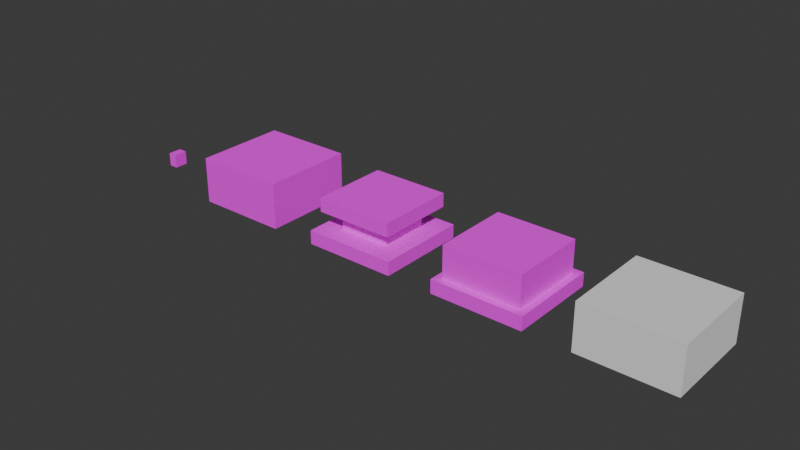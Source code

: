# Source: Classic.blend  (saved by Blender 5.1.30; exported with 4.5.12 LTS)
import bpy
from mathutils import Matrix  # noqa: F401  (used for matrix-valued properties, if any)

bpy.ops.wm.read_factory_settings(use_empty=True)
scene = bpy.context.scene
scene.name = 'Scene'

# ---- collections
col_collection = bpy.data.collections.new('Collection'); scene.collection.children.link(col_collection)

# ---- images (referenced by path relative to the original .blend; pixels are not part of the script)
import os
ASSET_DIR = os.environ.get("B2B_ASSET_DIR", "")  # directory of the original .blend (textures are referenced by path, not embedded)
HERE = os.path.dirname(os.path.abspath(__file__))  # packed textures are extracted next to this script under _unpacked/

def load_image(name, relpath, width, height, colorspace="sRGB"):
    """Load a texture the original file referenced (path relative to the .blend, or extracted next to this script)."""
    p = next((c for c in (os.path.join(HERE, relpath), os.path.join(ASSET_DIR, relpath)) if relpath and os.path.exists(c)), "")
    if p:
        img = bpy.data.images.load(p, check_existing=True)
        img.name = name
    else:  # same state as the original file: an image datablock whose file is absent (Cycles renders it pink)
        img = bpy.data.images.new(name, width, height)
        img.source = "FILE"
        img.filepath = "//" + (relpath or name)
    img.colorspace_settings.name = colorspace
    return img
img_gradient_pallete_png = load_image('Gradient Pallete.png', 'Gradient Pallete.png', 1024, 1024, 'sRGB')

# ---- materials (node trees are filled in below, after node groups)
mat_main = bpy.data.materials.new('Main')
mat_base = bpy.data.materials.new('Base')

# ---- node groups
ng_smooth_by_angle = bpy.data.node_groups.new('Smooth by Angle', 'GeometryNodeTree')
_s = ng_smooth_by_angle.interface.new_socket(name='Mesh', in_out='OUTPUT', socket_type='NodeSocketGeometry')
_s = ng_smooth_by_angle.interface.new_socket(name='Mesh', in_out='INPUT', socket_type='NodeSocketGeometry')
_s = ng_smooth_by_angle.interface.new_socket(name='Angle', in_out='INPUT', socket_type='NodeSocketFloat')
_s.subtype = 'ANGLE'
_s.default_value = 0.5236
_s.min_value = 0.0
_s.max_value = 3.142
_s.description = 'Maximum face angle for smooth edges'
_s = ng_smooth_by_angle.interface.new_socket(name='Ignore Sharpness', in_out='INPUT', socket_type='NodeSocketBool')
_s.force_non_field = True
ng_smooth_by_angle.is_modifier = True
_N = ng_smooth_by_angle.nodes; _L = ng_smooth_by_angle.links
n0 = _N.new('GeometryNodeSetShadeSmooth'); n0.name = 'Set Shade Smooth'; n0.location = (120, -80)
n0.domain = 'EDGE'
n1 = _N.new('GeometryNodeSetShadeSmooth'); n1.name = 'Set Shade Smooth.001'; n1.location = (300, -80)
n2 = _N.new('NodeGroupOutput'); n2.name = 'Group Output'; n2.location = (480, -80)
n3 = _N.new('GeometryNodeInputMeshEdgeAngle'); n3.name = 'Edge Angle'; n3.location = (-440, -240)
n4 = _N.new('NodeGroupInput'); n4.name = 'Group Input'; n4.location = (-80, -80)
n5 = _N.new('GeometryNodeInputEdgeSmooth'); n5.name = 'Is Edge Smooth'; n5.location = (-260, -120)
n6 = _N.new('GeometryNodeInputShadeSmooth'); n6.name = 'Is Shade Smooth'; n6.location = (-440, -397)
n7 = _N.new('FunctionNodeCompare'); n7.name = 'Compare'; n7.location = (-260, -260)
n7.operation = 'LESS_EQUAL'
n7.inputs[6].default_value = (0.0, 0.0, 0.0, 0.0)
n7.inputs[7].default_value = (0.0, 0.0, 0.0, 0.0)
n8 = _N.new('FunctionNodeBooleanMath'); n8.name = 'Boolean Math.001'; n8.location = (-80, -260)
n9 = _N.new('NodeGroupInput'); n9.name = 'Group Input.001'; n9.location = (-440, -329)
n10 = _N.new('NodeGroupInput'); n10.name = 'Group Input.002'; n10.location = (-259, -189)
n11 = _N.new('FunctionNodeBooleanMath'); n11.name = 'Boolean Math'; n11.location = (-80, -149)
n11.operation = 'OR'
n12 = _N.new('FunctionNodeBooleanMath'); n12.name = 'Boolean Math.002'; n12.location = (-260, -380)
n12.operation = 'OR'
n13 = _N.new('NodeGroupInput'); n13.name = 'Group Input.003'; n13.location = (-440, -460)
_L.new(n3.outputs[0], n7.inputs[0])
_L.new(n1.outputs[0], n2.inputs[0])
_L.new(n9.outputs[1], n7.inputs[1])
_L.new(n7.outputs[0], n8.inputs[0])
_L.new(n4.outputs[0], n0.inputs[0])
_L.new(n0.outputs[0], n1.inputs[0])
_L.new(n8.outputs[0], n0.inputs[2])
_L.new(n10.outputs[2], n11.inputs[1])
_L.new(n5.outputs[0], n11.inputs[0])
_L.new(n11.outputs[0], n0.inputs[1])
_L.new(n13.outputs[2], n12.inputs[1])
_L.new(n6.outputs[0], n12.inputs[0])
_L.new(n12.outputs[0], n8.inputs[1])
n2.is_active_output = True

# ---- material node trees
mat_main.use_nodes = True; mat_main.node_tree.nodes.clear()
_N = mat_main.node_tree.nodes; _L = mat_main.node_tree.links
n0 = _N.new('ShaderNodeBsdfPrincipled'); n0.name = 'Principled BSDF'; n0.location = (-200, 100)
n0.inputs[2].default_value = 0.9
n1 = _N.new('ShaderNodeOutputMaterial'); n1.name = 'Material Output'; n1.location = (200, 100)
n2 = _N.new('ShaderNodeTexImage'); n2.name = 'Image Texture'; n2.location = (-543, 50)
n2.image = img_gradient_pallete_png
_L.new(n0.outputs[0], n1.inputs[0])
_L.new(n2.outputs[0], n0.inputs[0])
n1.is_active_output = True
mat_base.use_nodes = True; mat_base.node_tree.nodes.clear()
_N = mat_base.node_tree.nodes; _L = mat_base.node_tree.links
n0 = _N.new('ShaderNodeBsdfPrincipled'); n0.name = 'Principled BSDF'; n0.location = (-200, 100)
n0.inputs[2].default_value = 0.9
n1 = _N.new('ShaderNodeOutputMaterial'); n1.name = 'Material Output'; n1.location = (200, 100)
n2 = _N.new('ShaderNodeTexImage'); n2.name = 'Image Texture'; n2.location = (-623, 52)
n2.image = img_gradient_pallete_png
_L.new(n0.outputs[0], n1.inputs[0])
_L.new(n2.outputs[0], n0.inputs[0])
n1.is_active_output = True

# ---- world
world_world = bpy.data.worlds.new('World'); scene.world = world_world
world_world.use_nodes = True; world_world.node_tree.nodes.clear()
_N = world_world.node_tree.nodes; _L = world_world.node_tree.links
n0 = _N.new('ShaderNodeOutputWorld'); n0.name = 'World Output'; n0.location = (200, 100)
n1 = _N.new('ShaderNodeBackground'); n1.name = 'Background'; n1.location = (-200, 100)
n1.inputs[0].default_value = (0.05088, 0.05088, 0.05088, 1.0)
_L.new(n1.outputs[0], n0.inputs[0])
n0.is_active_output = True
world_world.color = (0.05088, 0.05088, 0.05088)
world_world.sun_shadow_jitter_overblur = 0.0

# ---- meshes
me_cube_001 = bpy.data.meshes.new('Cube.001')
me_cube_001.from_pydata([(-1.0, -1.0, 0.0), (-1.0, -1.0, 2.0), (-1.0, 1.0, 0.0), (-1.0, 1.0, 2.0), (1.0, -1.0, 0.0), (1.0, -1.0, 2.0), (1.0, 1.0, 0.0), (1.0, 1.0, 2.0)], [], [(0, 1, 3, 2), (2, 3, 7, 6), (6, 7, 5, 4), (4, 5, 1, 0), (2, 6, 4, 0), (7, 3, 1, 5)])
_uv = me_cube_001.uv_layers.new(name='UVMap')
_uv.uv.foreach_set('vector', [0.375, 0.0, 0.625, 0.0, 0.625, 0.25, 0.375, 0.25, 0.375, 0.25, 0.625, 0.25, 0.625, 0.5, 0.375, 0.5, 0.375, 0.5, 0.625, 0.5, 0.625, 0.75, 0.375, 0.75, 0.375, 0.75, 0.625, 0.75, 0.625, 1.0, 0.375, 1.0, 0.125, 0.5, 0.375, 0.5, 0.375, 0.75, 0.125, 0.75, 0.625, 0.5, 0.875, 0.5, 0.875, 0.75, 0.625, 0.75])
me_cube_001.update()
me_cube_002 = bpy.data.meshes.new('Cube.002')
me_cube_002.from_pydata([(-1.0, -1.0, 0.0), (-1.0, -1.0, 2.0), (-1.0, 1.0, 0.0), (-1.0, 1.0, 2.0), (1.0, -1.0, 0.0), (1.0, -1.0, 2.0), (1.0, 1.0, 0.0), (1.0, 1.0, 2.0)], [], [(0, 1, 3, 2), (2, 3, 7, 6), (6, 7, 5, 4), (4, 5, 1, 0), (2, 6, 4, 0), (7, 3, 1, 5)])
_uv = me_cube_002.uv_layers.new(name='UVMap')
_uv.uv.foreach_set('vector', [0.7933, 0.1695, 0.7933, 0.1695, 0.7933, 0.1695, 0.7933, 0.1695, 0.7933, 0.1695, 0.7933, 0.1695, 0.7934, 0.1695, 0.7934, 0.1695, 0.7934, 0.1695, 0.7934, 0.1695, 0.7934, 0.1695, 0.7934, 0.1695, 0.7934, 0.1695, 0.7934, 0.1695, 0.7933, 0.1695, 0.7933, 0.1695, 0.7933, 0.1695, 0.7934, 0.1695, 0.7934, 0.1695, 0.7933, 0.1695, 0.7934, 0.1695, 0.7933, 0.1695, 0.7933, 0.1695, 0.7934, 0.1695])
me_cube_002.materials.append(mat_main)
me_cube_002.update()
me_cube_003 = bpy.data.meshes.new('Cube.003')
me_cube_003.from_pydata([(-1.0, -1.0, 0.0), (-1.0, -1.0, 2.0), (-1.0, 1.0, 0.0), (-1.0, 1.0, 2.0), (1.0, -1.0, 0.0), (1.0, -1.0, 2.0), (1.0, 1.0, 0.0), (1.0, 1.0, 2.0)], [], [(0, 1, 3, 2), (2, 3, 7, 6), (6, 7, 5, 4), (4, 5, 1, 0), (2, 6, 4, 0), (7, 3, 1, 5)])
_uv = me_cube_003.uv_layers.new(name='UVMap')
_uv.uv.foreach_set('vector', [0.2863, 0.1275, 0.2863, 0.1278, 0.2863, 0.1278, 0.2863, 0.1275, 0.2863, 0.1275, 0.2863, 0.1278, 0.2845, 0.1278, 0.2845, 0.1275, 0.2845, 0.1275, 0.2845, 0.1278, 0.2845, 0.1278, 0.2845, 0.1275, 0.2845, 0.1275, 0.2845, 0.1278, 0.2863, 0.1278, 0.2863, 0.1275, 0.2863, 0.1275, 0.2845, 0.1275, 0.2845, 0.1275, 0.2863, 0.1275, 0.2845, 0.1278, 0.2863, 0.1278, 0.2863, 0.1278, 0.2845, 0.1278])
me_cube_003.materials.append(mat_base)
me_cube_003.update()
me_cube_004 = bpy.data.meshes.new('Cube.004')
me_cube_004.from_pydata([(-1.0, -1.0, 0.0), (-1.0, -1.0, 2.0), (-1.0, 1.0, 0.0), (-1.0, 1.0, 2.0), (1.0, -1.0, 0.0), (1.0, -1.0, 2.0), (1.0, 1.0, 0.0), (1.0, 1.0, 2.0)], [], [(0, 1, 3, 2), (2, 3, 7, 6), (6, 7, 5, 4), (4, 5, 1, 0), (2, 6, 4, 0), (7, 3, 1, 5)])
_uv = me_cube_004.uv_layers.new(name='UVMap')
_uv.uv.foreach_set('vector', [0.09356, 0.08745, 0.09356, 0.08742, 0.09356, 0.08742, 0.09356, 0.08745, 0.09356, 0.08745, 0.09356, 0.08742, 0.09362, 0.08742, 0.09362, 0.08745, 0.09362, 0.08745, 0.09362, 0.08742, 0.09362, 0.08742, 0.09362, 0.08745, 0.09362, 0.08745, 0.09362, 0.08742, 0.09356, 0.08742, 0.09356, 0.08745, 0.09356, 0.08745, 0.09362, 0.08745, 0.09362, 0.08745, 0.09356, 0.08745, 0.09362, 0.08742, 0.09356, 0.08742, 0.09356, 0.08742, 0.09362, 0.08742])
me_cube_004.materials.append(mat_main)
me_cube_004.update()
me_cube_005 = bpy.data.meshes.new('Cube.005')
me_cube_005.from_pydata([(-1.0, -1.0, 0.0), (-1.0, -1.0, 2.0), (-1.0, 1.0, 0.0), (-1.0, 1.0, 2.0), (1.0, -1.0, 0.0), (1.0, -1.0, 2.0), (1.0, 1.0, 0.0), (1.0, 1.0, 2.0)], [], [(0, 1, 3, 2), (2, 3, 7, 6), (6, 7, 5, 4), (4, 5, 1, 0), (2, 6, 4, 0), (7, 3, 1, 5)])
_uv = me_cube_005.uv_layers.new(name='UVMap')
_uv.uv.foreach_set('vector', [0.2863, 0.1275, 0.2863, 0.1278, 0.2863, 0.1278, 0.2863, 0.1275, 0.2863, 0.1275, 0.2863, 0.1278, 0.2845, 0.1278, 0.2845, 0.1275, 0.2845, 0.1275, 0.2845, 0.1278, 0.2845, 0.1278, 0.2845, 0.1275, 0.2845, 0.1275, 0.2845, 0.1278, 0.2863, 0.1278, 0.2863, 0.1275, 0.2863, 0.1275, 0.2845, 0.1275, 0.2845, 0.1275, 0.2863, 0.1275, 0.2845, 0.1278, 0.2863, 0.1278, 0.2863, 0.1278, 0.2845, 0.1278])
me_cube_005.materials.append(mat_base)
me_cube_005.update()
me_cube_006 = bpy.data.meshes.new('Cube.006')
me_cube_006.from_pydata([(-1.0, -1.0, 0.0), (-1.0, -1.0, 2.0), (-1.0, 1.0, 0.0), (-1.0, 1.0, 2.0), (1.0, -1.0, 0.0), (1.0, -1.0, 2.0), (1.0, 1.0, 0.0), (1.0, 1.0, 2.0)], [], [(0, 1, 3, 2), (2, 3, 7, 6), (6, 7, 5, 4), (4, 5, 1, 0), (2, 6, 4, 0), (7, 3, 1, 5)])
_uv = me_cube_006.uv_layers.new(name='UVMap')
_uv.uv.foreach_set('vector', [0.7849, 0.1712, 0.7849, 0.1712, 0.7849, 0.1712, 0.7849, 0.1712, 0.7849, 0.1712, 0.7849, 0.1712, 0.785, 0.1712, 0.785, 0.1712, 0.785, 0.1712, 0.785, 0.1712, 0.785, 0.1712, 0.785, 0.1712, 0.785, 0.1712, 0.785, 0.1712, 0.7849, 0.1712, 0.7849, 0.1712, 0.7849, 0.1712, 0.785, 0.1712, 0.785, 0.1712, 0.7849, 0.1712, 0.785, 0.1712, 0.7849, 0.1712, 0.7849, 0.1712, 0.785, 0.1712])
me_cube_006.materials.append(mat_main)
me_cube_006.update()
me_cube_007 = bpy.data.meshes.new('Cube.007')
me_cube_007.from_pydata([(-1.0, -1.0, 0.0), (-1.0, -1.0, 2.0), (-1.0, 1.0, 0.0), (-1.0, 1.0, 2.0), (1.0, -1.0, 0.0), (1.0, -1.0, 2.0), (1.0, 1.0, 0.0), (1.0, 1.0, 2.0)], [], [(0, 1, 3, 2), (2, 3, 7, 6), (6, 7, 5, 4), (4, 5, 1, 0), (2, 6, 4, 0), (7, 3, 1, 5)])
me_cube_007.polygons.foreach_set('use_smooth', [True] * 6)
_uv = me_cube_007.uv_layers.new(name='UVMap')
_uv.uv.foreach_set('vector', [0.7933, 0.1695, 0.7933, 0.1695, 0.7933, 0.1695, 0.7933, 0.1695, 0.7933, 0.1695, 0.7933, 0.1695, 0.7934, 0.1695, 0.7934, 0.1695, 0.7934, 0.1695, 0.7934, 0.1695, 0.7934, 0.1695, 0.7934, 0.1695, 0.7934, 0.1695, 0.7934, 0.1695, 0.7933, 0.1695, 0.7933, 0.1695, 0.7933, 0.1695, 0.7934, 0.1695, 0.7934, 0.1695, 0.7933, 0.1695, 0.7934, 0.1695, 0.7933, 0.1695, 0.7933, 0.1695, 0.7934, 0.1695])
me_cube_007.materials.append(mat_main)
me_cube_007.update()
me_cube_008 = bpy.data.meshes.new('Cube.008')
me_cube_008.from_pydata([(-1.0, -1.0, 0.0), (-1.0, -1.0, 2.0), (-1.0, 1.0, 0.0), (-1.0, 1.0, 2.0), (1.0, -1.0, 0.0), (1.0, -1.0, 2.0), (1.0, 1.0, 0.0), (1.0, 1.0, 2.0)], [], [(0, 1, 3, 2), (2, 3, 7, 6), (6, 7, 5, 4), (4, 5, 1, 0), (2, 6, 4, 0), (7, 3, 1, 5)])
_uv = me_cube_008.uv_layers.new(name='UVMap')
_uv.uv.foreach_set('vector', [0.2863, 0.1275, 0.2863, 0.1278, 0.2863, 0.1278, 0.2863, 0.1275, 0.2863, 0.1275, 0.2863, 0.1278, 0.2845, 0.1278, 0.2845, 0.1275, 0.2845, 0.1275, 0.2845, 0.1278, 0.2845, 0.1278, 0.2845, 0.1275, 0.2845, 0.1275, 0.2845, 0.1278, 0.2863, 0.1278, 0.2863, 0.1275, 0.2863, 0.1275, 0.2845, 0.1275, 0.2845, 0.1275, 0.2863, 0.1275, 0.2845, 0.1278, 0.2863, 0.1278, 0.2863, 0.1278, 0.2845, 0.1278])
me_cube_008.materials.append(mat_base)
me_cube_008.update()
me_cube_009 = bpy.data.meshes.new('Cube.009')
me_cube_009.from_pydata([(-1.0, -1.0, 0.0), (-1.0, -1.0, 2.0), (-1.0, 1.0, 0.0), (-1.0, 1.0, 2.0), (1.0, -1.0, 0.0), (1.0, -1.0, 2.0), (1.0, 1.0, 0.0), (1.0, 1.0, 2.0)], [], [(0, 1, 3, 2), (2, 3, 7, 6), (6, 7, 5, 4), (4, 5, 1, 0), (2, 6, 4, 0), (7, 3, 1, 5)])
me_cube_009.polygons.foreach_set('use_smooth', [True] * 6)
_uv = me_cube_009.uv_layers.new(name='UVMap')
_uv.uv.foreach_set('vector', [0.01088, 0.1653, 0.01088, 0.1653, 0.01088, 0.1653, 0.01088, 0.1653, 0.01088, 0.1653, 0.01088, 0.1653, 0.01094, 0.1653, 0.01094, 0.1653, 0.01094, 0.1653, 0.01094, 0.1653, 0.01094, 0.1653, 0.01094, 0.1653, 0.01094, 0.1653, 0.01094, 0.1653, 0.01088, 0.1653, 0.01088, 0.1653, 0.01088, 0.1653, 0.01094, 0.1653, 0.01094, 0.1653, 0.01088, 0.1653, 0.01094, 0.1653, 0.01088, 0.1653, 0.01088, 0.1653, 0.01094, 0.1653])
me_cube_009.materials.append(mat_main)
me_cube_009.update()
me_cube_010 = bpy.data.meshes.new('Cube.010')
me_cube_010.from_pydata([(-1.0, -1.0, -1.0), (-1.0, -1.0, 1.0), (-1.0, 1.0, -1.0), (-1.0, 1.0, 1.0), (1.0, -1.0, -1.0), (1.0, -1.0, 1.0), (1.0, 1.0, -1.0), (1.0, 1.0, 1.0)], [], [(0, 1, 3, 2), (2, 3, 7, 6), (6, 7, 5, 4), (4, 5, 1, 0), (2, 6, 4, 0), (7, 3, 1, 5)])
_uv = me_cube_010.uv_layers.new(name='UVMap')
_uv.uv.foreach_set('vector', [0.8734, 0.003381, 0.8734, 0.003361, 0.8734, 0.003361, 0.8734, 0.003381, 0.8734, 0.003381, 0.8734, 0.003361, 0.8735, 0.003361, 0.8735, 0.003381, 0.8735, 0.003381, 0.8735, 0.003361, 0.8735, 0.003361, 0.8735, 0.003381, 0.8735, 0.003381, 0.8735, 0.003361, 0.8734, 0.003361, 0.8734, 0.003381, 0.8734, 0.003381, 0.8735, 0.003381, 0.8735, 0.003381, 0.8734, 0.003381, 0.8735, 0.003361, 0.8734, 0.003361, 0.8734, 0.003361, 0.8735, 0.003361])
me_cube_010.materials.append(mat_main)
me_cube_010.update()

# ---- objects
ob_size_reference = bpy.data.objects.new('Size Reference', me_cube_001)
ob_basic_main = bpy.data.objects.new('Basic_Main', me_cube_002)
ob_basic_base = bpy.data.objects.new('Basic_Base', me_cube_003)
ob_activator_stem = bpy.data.objects.new('Activator_Stem', me_cube_004)
ob_activator_base = bpy.data.objects.new('Activator_Base', me_cube_005)
ob_activator_main = bpy.data.objects.new('Activator_Main', me_cube_006)
ob_display_main = bpy.data.objects.new('Display_Main', me_cube_007)
ob_display_base = bpy.data.objects.new('Display_Base', me_cube_008)
ob_display_screen = bpy.data.objects.new('Display_Screen', me_cube_009)
ob_node = bpy.data.objects.new('Node', me_cube_010)

# ---- transforms, parenting, visibility, modifiers, constraints
ob_size_reference.location = (3.0, 0.0, 0.0)
ob_size_reference.scale = (1.0, 1.0, 0.5)
ob_basic_main.location = (0.0, 0.0, 0.3)
ob_basic_main.scale = (0.85, 0.85, 0.35)
ob_basic_base.location = (0.0, 0.0, 0.0)
ob_basic_base.scale = (1.0, 1.0, 0.15)
ob_activator_stem.location = (-3.0, 0.0, 0.3)
ob_activator_stem.scale = (0.55, 0.55, 0.2)
ob_activator_base.location = (-3.0, 0.0, 0.0)
ob_activator_base.scale = (1.0, 1.0, 0.15)
ob_activator_main.location = (-3.0, 0.0, 0.7)
ob_activator_main.scale = (0.85, 0.85, 0.15)
ob_display_main.location = (-6.0, 0.0, 0.3)
ob_display_main.scale = (1.0, 1.0, 0.325)
_m = ob_display_main.modifiers.new('Smooth by Angle', 'NODES')
_m.node_group = ng_smooth_by_angle
_m.use_pin_to_last = True
_m.show_group_selector = False
ob_display_base.location = (-6.0, 0.0, 0.0)
ob_display_base.scale = (1.0, 1.0, 0.15)
ob_display_screen.location = (-6.0, 0.0, 0.95)
ob_display_screen.scale = (1.0, 1.0, 0.025)
_m = ob_display_screen.modifiers.new('Smooth by Angle', 'NODES')
_m.node_group = ng_smooth_by_angle
_m.use_pin_to_last = True
_m.show_group_selector = False
ob_node.location = (-9.0, -0.15, 0.15)
ob_node.scale = (0.1, 0.15, 0.15)

# ---- collection membership
col_collection.objects.link(ob_size_reference)
col_collection.objects.link(ob_basic_main)
col_collection.objects.link(ob_basic_base)
col_collection.objects.link(ob_activator_stem)
col_collection.objects.link(ob_activator_base)
col_collection.objects.link(ob_activator_main)
col_collection.objects.link(ob_display_main)
col_collection.objects.link(ob_display_base)
col_collection.objects.link(ob_display_screen)
col_collection.objects.link(ob_node)

# ---- scene / render settings (as saved in the file)
scene.frame_start = 1; scene.frame_end = 250; scene.frame_set(1)
scene.render.engine = 'BLENDER_EEVEE_NEXT'
scene.render.bake_bias = 0.0
scene.render.bake_samples = 0
scene.cycles.sampling_pattern = 'TABULATED_SOBOL'
scene.eevee.use_volume_custom_range = False
bpy.context.view_layer.update()

# ---- added for rendering (the .blend has no active camera and no usable light): camera, sun
cam_auto = bpy.data.cameras.new('AutoCamera')
cam_auto.lens = 50.0
cam_auto.sensor_width = 36.0
cam_auto.clip_end = 1000.0
ob_auto_camera = bpy.data.objects.new('AutoCamera', cam_auto)
scene.collection.objects.link(ob_auto_camera)
ob_auto_camera.location = (9.74574, -14.7549, 10.3366)
ob_auto_camera.rotation_euler = (1.09748, -7.21219e-08, 0.694738)
scene.camera = ob_auto_camera
light_auto_sun = bpy.data.lights.new('AutoSun', 'SUN')
light_auto_sun.energy = 3.0
light_auto_sun.angle = 0.0523599
ob_auto_sun = bpy.data.objects.new('AutoSun', light_auto_sun)
scene.collection.objects.link(ob_auto_sun)
ob_auto_sun.rotation_euler = (0.872665, 0.174533, 0.523599)
bpy.context.view_layer.update()
